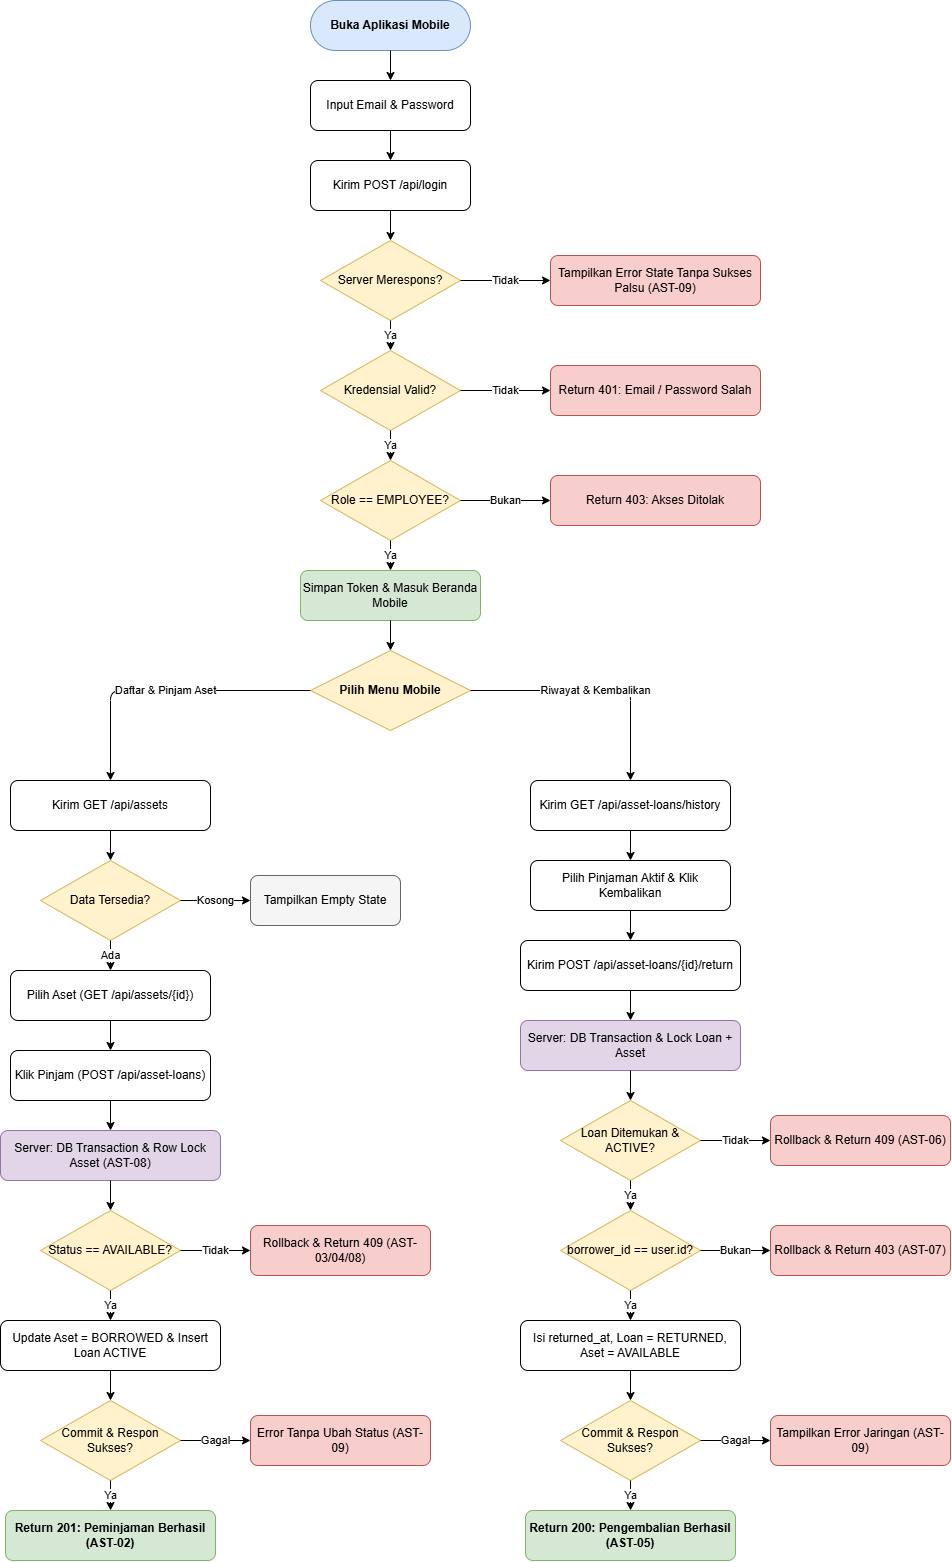

The diagram above was exported from draw.io. Its source (the exported page's mxGraphModel, read from the mxfile embedded in the PNG):
<mxGraphModel dx="1030" dy="562" grid="1" gridSize="10" guides="1" tooltips="1" connect="1" arrows="1" fold="1" page="1" pageScale="1" pageWidth="850" pageHeight="1100" math="0" shadow="0">
  <root>
    <mxCell id="0" />
    <mxCell id="1" parent="0" />
    <mxCell id="m1" parent="1" style="rounded=1;arcSize=50;whiteSpace=wrap;html=1;fillColor=#dae8fc;strokeColor=#6c8ebf;fontStyle=1;" value="Buka Aplikasi Mobile" vertex="1">
      <mxGeometry height="50" width="160" x="400" y="20" as="geometry" />
    </mxCell>
    <mxCell id="m2" parent="1" style="rounded=1;whiteSpace=wrap;html=1;" value="Input Email &amp; Password" vertex="1">
      <mxGeometry height="50" width="160" x="400" y="100" as="geometry" />
    </mxCell>
    <mxCell id="m3" parent="1" style="rounded=1;whiteSpace=wrap;html=1;" value="Kirim POST /api/login" vertex="1">
      <mxGeometry height="50" width="160" x="400" y="180" as="geometry" />
    </mxCell>
    <mxCell id="m4" parent="1" style="rhombus;whiteSpace=wrap;html=1;fillColor=#fff2cc;strokeColor=#d6b656;" value="Server Merespons?" vertex="1">
      <mxGeometry height="80" width="140" x="410" y="260" as="geometry" />
    </mxCell>
    <mxCell id="m4_err" parent="1" style="rounded=1;whiteSpace=wrap;html=1;fillColor=#f8cecc;strokeColor=#b85450;" value="Tampilkan Error State Tanpa Sukses Palsu (AST-09)" vertex="1">
      <mxGeometry height="50" width="210" x="640" y="275" as="geometry" />
    </mxCell>
    <mxCell id="m5" parent="1" style="rhombus;whiteSpace=wrap;html=1;fillColor=#fff2cc;strokeColor=#d6b656;" value="Kredensial Valid?" vertex="1">
      <mxGeometry height="80" width="140" x="410" y="370" as="geometry" />
    </mxCell>
    <mxCell id="m5_err" parent="1" style="rounded=1;whiteSpace=wrap;html=1;fillColor=#f8cecc;strokeColor=#b85450;" value="Return 401: Email / Password Salah" vertex="1">
      <mxGeometry height="50" width="210" x="640" y="385" as="geometry" />
    </mxCell>
    <mxCell id="m6" parent="1" style="rhombus;whiteSpace=wrap;html=1;fillColor=#fff2cc;strokeColor=#d6b656;" value="Role == EMPLOYEE?" vertex="1">
      <mxGeometry height="80" width="140" x="410" y="480" as="geometry" />
    </mxCell>
    <mxCell id="m6_err" parent="1" style="rounded=1;whiteSpace=wrap;html=1;fillColor=#f8cecc;strokeColor=#b85450;" value="Return 403: Akses Ditolak" vertex="1">
      <mxGeometry height="50" width="210" x="640" y="495" as="geometry" />
    </mxCell>
    <mxCell id="m7" parent="1" style="rounded=1;whiteSpace=wrap;html=1;fillColor=#d5e8d4;strokeColor=#82b366;" value="Simpan Token &amp; Masuk Beranda Mobile" vertex="1">
      <mxGeometry height="50" width="180" x="390" y="590" as="geometry" />
    </mxCell>
    <mxCell id="m8" parent="1" style="rhombus;whiteSpace=wrap;html=1;fillColor=#fff2cc;strokeColor=#d6b656;fontStyle=1;" value="Pilih Menu Mobile" vertex="1">
      <mxGeometry height="80" width="160" x="400" y="670" as="geometry" />
    </mxCell>
    <mxCell id="mb1_1" parent="1" style="rounded=1;whiteSpace=wrap;html=1;" value="Kirim GET /api/assets" vertex="1">
      <mxGeometry height="50" width="200" x="100" y="800" as="geometry" />
    </mxCell>
    <mxCell id="mb1_2" parent="1" style="rhombus;whiteSpace=wrap;html=1;fillColor=#fff2cc;strokeColor=#d6b656;" value="Data Tersedia?" vertex="1">
      <mxGeometry height="80" width="140" x="130" y="880" as="geometry" />
    </mxCell>
    <mxCell id="mb1_empty" parent="1" style="rounded=1;whiteSpace=wrap;html=1;fillColor=#f5f5f5;strokeColor=#666666;" value="Tampilkan Empty State" vertex="1">
      <mxGeometry height="50" width="150" x="340" y="895" as="geometry" />
    </mxCell>
    <mxCell id="mb1_3" parent="1" style="rounded=1;whiteSpace=wrap;html=1;" value="Pilih Aset (GET /api/assets/{id})" vertex="1">
      <mxGeometry height="50" width="200" x="100" y="990" as="geometry" />
    </mxCell>
    <mxCell id="mb1_4" parent="1" style="rounded=1;whiteSpace=wrap;html=1;" value="Klik Pinjam (POST /api/asset-loans)" vertex="1">
      <mxGeometry height="50" width="200" x="100" y="1070" as="geometry" />
    </mxCell>
    <mxCell id="mb1_5" parent="1" style="rounded=1;whiteSpace=wrap;html=1;fillColor=#e1d5e7;strokeColor=#9673a6;" value="Server: DB Transaction &amp; Row Lock Asset (AST-08)" vertex="1">
      <mxGeometry height="50" width="220" x="90" y="1150" as="geometry" />
    </mxCell>
    <mxCell id="mb1_6" parent="1" style="rhombus;whiteSpace=wrap;html=1;fillColor=#fff2cc;strokeColor=#d6b656;" value="Status == AVAILABLE?" vertex="1">
      <mxGeometry height="80" width="140" x="130" y="1230" as="geometry" />
    </mxCell>
    <mxCell id="mb1_err409" parent="1" style="rounded=1;whiteSpace=wrap;html=1;fillColor=#f8cecc;strokeColor=#b85450;" value="Rollback &amp; Return 409 (AST-03/04/08)" vertex="1">
      <mxGeometry height="50" width="180" x="340" y="1245" as="geometry" />
    </mxCell>
    <mxCell id="mb1_7" parent="1" style="rounded=1;whiteSpace=wrap;html=1;" value="Update Aset = BORROWED &amp; Insert Loan ACTIVE" vertex="1">
      <mxGeometry height="50" width="220" x="90" y="1340" as="geometry" />
    </mxCell>
    <mxCell id="mb1_8" parent="1" style="rhombus;whiteSpace=wrap;html=1;fillColor=#fff2cc;strokeColor=#d6b656;" value="Commit &amp; Respon Sukses?" vertex="1">
      <mxGeometry height="80" width="140" x="130" y="1420" as="geometry" />
    </mxCell>
    <mxCell id="mb1_err500" parent="1" style="rounded=1;whiteSpace=wrap;html=1;fillColor=#f8cecc;strokeColor=#b85450;" value="Error Tanpa Ubah Status (AST-09)" vertex="1">
      <mxGeometry height="50" width="180" x="340" y="1435" as="geometry" />
    </mxCell>
    <mxCell id="mb1_ok" parent="1" style="rounded=1;whiteSpace=wrap;html=1;fillColor=#d5e8d4;strokeColor=#82b366;fontStyle=1;" value="Return 201: Peminjaman Berhasil (AST-02)" vertex="1">
      <mxGeometry height="50" width="210" x="95" y="1530" as="geometry" />
    </mxCell>
    <mxCell id="mb2_1" parent="1" style="rounded=1;whiteSpace=wrap;html=1;" value="Kirim GET /api/asset-loans/history" vertex="1">
      <mxGeometry height="50" width="200" x="620" y="800" as="geometry" />
    </mxCell>
    <mxCell id="mb2_2" parent="1" style="rounded=1;whiteSpace=wrap;html=1;" value="Pilih Pinjaman Aktif &amp; Klik Kembalikan" vertex="1">
      <mxGeometry height="50" width="200" x="620" y="880" as="geometry" />
    </mxCell>
    <mxCell id="mb2_3" parent="1" style="rounded=1;whiteSpace=wrap;html=1;" value="Kirim POST /api/asset-loans/{id}/return" vertex="1">
      <mxGeometry height="50" width="220" x="610" y="960" as="geometry" />
    </mxCell>
    <mxCell id="mb2_4" parent="1" style="rounded=1;whiteSpace=wrap;html=1;fillColor=#e1d5e7;strokeColor=#9673a6;" value="Server: DB Transaction &amp; Lock Loan + Asset" vertex="1">
      <mxGeometry height="50" width="220" x="610" y="1040" as="geometry" />
    </mxCell>
    <mxCell id="mb2_5" parent="1" style="rhombus;whiteSpace=wrap;html=1;fillColor=#fff2cc;strokeColor=#d6b656;" value="Loan Ditemukan &amp; ACTIVE?" vertex="1">
      <mxGeometry height="80" width="140" x="650" y="1120" as="geometry" />
    </mxCell>
    <mxCell id="mb2_err409" parent="1" style="rounded=1;whiteSpace=wrap;html=1;fillColor=#f8cecc;strokeColor=#b85450;" value="Rollback &amp; Return 409 (AST-06)" vertex="1">
      <mxGeometry height="50" width="180" x="860" y="1135" as="geometry" />
    </mxCell>
    <mxCell id="mb2_6" parent="1" style="rhombus;whiteSpace=wrap;html=1;fillColor=#fff2cc;strokeColor=#d6b656;" value="borrower_id == user.id?" vertex="1">
      <mxGeometry height="80" width="140" x="650" y="1230" as="geometry" />
    </mxCell>
    <mxCell id="mb2_err403" parent="1" style="rounded=1;whiteSpace=wrap;html=1;fillColor=#f8cecc;strokeColor=#b85450;" value="Rollback &amp; Return 403 (AST-07)" vertex="1">
      <mxGeometry height="50" width="180" x="860" y="1245" as="geometry" />
    </mxCell>
    <mxCell id="mb2_7" parent="1" style="rounded=1;whiteSpace=wrap;html=1;" value="Isi returned_at, Loan = RETURNED, Aset = AVAILABLE" vertex="1">
      <mxGeometry height="50" width="220" x="610" y="1340" as="geometry" />
    </mxCell>
    <mxCell id="mb2_8" parent="1" style="rhombus;whiteSpace=wrap;html=1;fillColor=#fff2cc;strokeColor=#d6b656;" value="Commit &amp; Respon Sukses?" vertex="1">
      <mxGeometry height="80" width="140" x="650" y="1420" as="geometry" />
    </mxCell>
    <mxCell id="mb2_err500" parent="1" style="rounded=1;whiteSpace=wrap;html=1;fillColor=#f8cecc;strokeColor=#b85450;" value="Tampilkan Error Jaringan (AST-09)" vertex="1">
      <mxGeometry height="50" width="180" x="860" y="1435" as="geometry" />
    </mxCell>
    <mxCell id="mb2_ok" parent="1" style="rounded=1;whiteSpace=wrap;html=1;fillColor=#d5e8d4;strokeColor=#82b366;fontStyle=1;" value="Return 200: Pengembalian Berhasil (AST-05)" vertex="1">
      <mxGeometry height="50" width="210" x="615" y="1530" as="geometry" />
    </mxCell>
    <mxCell id="em_1" edge="1" parent="1" source="m1" style="edgeStyle=orthogonalEdgeStyle;html=1;" target="m2">
      <mxGeometry relative="1" as="geometry" />
    </mxCell>
    <mxCell id="em_2" edge="1" parent="1" source="m2" style="edgeStyle=orthogonalEdgeStyle;html=1;" target="m3">
      <mxGeometry relative="1" as="geometry" />
    </mxCell>
    <mxCell id="em_3" edge="1" parent="1" source="m3" style="edgeStyle=orthogonalEdgeStyle;html=1;" target="m4">
      <mxGeometry relative="1" as="geometry" />
    </mxCell>
    <mxCell id="em_4no" edge="1" parent="1" source="m4" style="edgeStyle=orthogonalEdgeStyle;html=1;" target="m4_err" value="Tidak">
      <mxGeometry relative="1" as="geometry" />
    </mxCell>
    <mxCell id="em_4yes" edge="1" parent="1" source="m4" style="edgeStyle=orthogonalEdgeStyle;html=1;" target="m5" value="Ya">
      <mxGeometry relative="1" as="geometry" />
    </mxCell>
    <mxCell id="em_5no" edge="1" parent="1" source="m5" style="edgeStyle=orthogonalEdgeStyle;html=1;" target="m5_err" value="Tidak">
      <mxGeometry relative="1" as="geometry" />
    </mxCell>
    <mxCell id="em_5yes" edge="1" parent="1" source="m5" style="edgeStyle=orthogonalEdgeStyle;html=1;" target="m6" value="Ya">
      <mxGeometry relative="1" as="geometry" />
    </mxCell>
    <mxCell id="em_6no" edge="1" parent="1" source="m6" style="edgeStyle=orthogonalEdgeStyle;html=1;" target="m6_err" value="Bukan">
      <mxGeometry relative="1" as="geometry" />
    </mxCell>
    <mxCell id="em_6yes" edge="1" parent="1" source="m6" style="edgeStyle=orthogonalEdgeStyle;html=1;" target="m7" value="Ya">
      <mxGeometry relative="1" as="geometry" />
    </mxCell>
    <mxCell id="em_7" edge="1" parent="1" source="m7" style="edgeStyle=orthogonalEdgeStyle;html=1;" target="m8">
      <mxGeometry relative="1" as="geometry" />
    </mxCell>
    <mxCell id="em_left" edge="1" parent="1" source="m8" style="edgeStyle=orthogonalEdgeStyle;html=1;" target="mb1_1" value="Daftar &amp; Pinjam Aset">
      <mxGeometry relative="1" as="geometry">
        <Array as="points">
          <mxPoint x="200" y="710" />
        </Array>
      </mxGeometry>
    </mxCell>
    <mxCell id="em_right" edge="1" parent="1" source="m8" style="edgeStyle=orthogonalEdgeStyle;html=1;" target="mb2_1" value="Riwayat &amp; Kembalikan">
      <mxGeometry relative="1" as="geometry">
        <Array as="points">
          <mxPoint x="720" y="710" />
        </Array>
      </mxGeometry>
    </mxCell>
    <mxCell id="el_1" edge="1" parent="1" source="mb1_1" style="edgeStyle=orthogonalEdgeStyle;html=1;" target="mb1_2">
      <mxGeometry relative="1" as="geometry" />
    </mxCell>
    <mxCell id="el_empty" edge="1" parent="1" source="mb1_2" style="edgeStyle=orthogonalEdgeStyle;html=1;" target="mb1_empty" value="Kosong">
      <mxGeometry relative="1" as="geometry" />
    </mxCell>
    <mxCell id="el_2" edge="1" parent="1" source="mb1_2" style="edgeStyle=orthogonalEdgeStyle;html=1;" target="mb1_3" value="Ada">
      <mxGeometry relative="1" as="geometry" />
    </mxCell>
    <mxCell id="el_3" edge="1" parent="1" source="mb1_3" style="edgeStyle=orthogonalEdgeStyle;html=1;" target="mb1_4">
      <mxGeometry relative="1" as="geometry" />
    </mxCell>
    <mxCell id="el_4" edge="1" parent="1" source="mb1_4" style="edgeStyle=orthogonalEdgeStyle;html=1;" target="mb1_5">
      <mxGeometry relative="1" as="geometry" />
    </mxCell>
    <mxCell id="el_5" edge="1" parent="1" source="mb1_5" style="edgeStyle=orthogonalEdgeStyle;html=1;" target="mb1_6">
      <mxGeometry relative="1" as="geometry" />
    </mxCell>
    <mxCell id="el_err409" edge="1" parent="1" source="mb1_6" style="edgeStyle=orthogonalEdgeStyle;html=1;" target="mb1_err409" value="Tidak">
      <mxGeometry relative="1" as="geometry" />
    </mxCell>
    <mxCell id="el_6" edge="1" parent="1" source="mb1_6" style="edgeStyle=orthogonalEdgeStyle;html=1;" target="mb1_7" value="Ya">
      <mxGeometry relative="1" as="geometry" />
    </mxCell>
    <mxCell id="el_7" edge="1" parent="1" source="mb1_7" style="edgeStyle=orthogonalEdgeStyle;html=1;" target="mb1_8">
      <mxGeometry relative="1" as="geometry" />
    </mxCell>
    <mxCell id="el_err500" edge="1" parent="1" source="mb1_8" style="edgeStyle=orthogonalEdgeStyle;html=1;" target="mb1_err500" value="Gagal">
      <mxGeometry relative="1" as="geometry" />
    </mxCell>
    <mxCell id="el_ok" edge="1" parent="1" source="mb1_8" style="edgeStyle=orthogonalEdgeStyle;html=1;" target="mb1_ok" value="Ya">
      <mxGeometry relative="1" as="geometry" />
    </mxCell>
    <mxCell id="er_1" edge="1" parent="1" source="mb2_1" style="edgeStyle=orthogonalEdgeStyle;html=1;" target="mb2_2">
      <mxGeometry relative="1" as="geometry" />
    </mxCell>
    <mxCell id="er_2" edge="1" parent="1" source="mb2_2" style="edgeStyle=orthogonalEdgeStyle;html=1;" target="mb2_3">
      <mxGeometry relative="1" as="geometry" />
    </mxCell>
    <mxCell id="er_3" edge="1" parent="1" source="mb2_3" style="edgeStyle=orthogonalEdgeStyle;html=1;" target="mb2_4">
      <mxGeometry relative="1" as="geometry" />
    </mxCell>
    <mxCell id="er_4" edge="1" parent="1" source="mb2_4" style="edgeStyle=orthogonalEdgeStyle;html=1;" target="mb2_5">
      <mxGeometry relative="1" as="geometry" />
    </mxCell>
    <mxCell id="er_err409" edge="1" parent="1" source="mb2_5" style="edgeStyle=orthogonalEdgeStyle;html=1;" target="mb2_err409" value="Tidak">
      <mxGeometry relative="1" as="geometry" />
    </mxCell>
    <mxCell id="er_5" edge="1" parent="1" source="mb2_5" style="edgeStyle=orthogonalEdgeStyle;html=1;" target="mb2_6" value="Ya">
      <mxGeometry relative="1" as="geometry" />
    </mxCell>
    <mxCell id="er_err403" edge="1" parent="1" source="mb2_6" style="edgeStyle=orthogonalEdgeStyle;html=1;" target="mb2_err403" value="Bukan">
      <mxGeometry relative="1" as="geometry" />
    </mxCell>
    <mxCell id="er_6" edge="1" parent="1" source="mb2_6" style="edgeStyle=orthogonalEdgeStyle;html=1;" target="mb2_7" value="Ya">
      <mxGeometry relative="1" as="geometry" />
    </mxCell>
    <mxCell id="er_7" edge="1" parent="1" source="mb2_7" style="edgeStyle=orthogonalEdgeStyle;html=1;" target="mb2_8">
      <mxGeometry relative="1" as="geometry" />
    </mxCell>
    <mxCell id="er_err500" edge="1" parent="1" source="mb2_8" style="edgeStyle=orthogonalEdgeStyle;html=1;" target="mb2_err500" value="Gagal">
      <mxGeometry relative="1" as="geometry" />
    </mxCell>
    <mxCell id="er_ok" edge="1" parent="1" source="mb2_8" style="edgeStyle=orthogonalEdgeStyle;html=1;" target="mb2_ok" value="Ya">
      <mxGeometry relative="1" as="geometry" />
    </mxCell>
  </root>
</mxGraphModel>